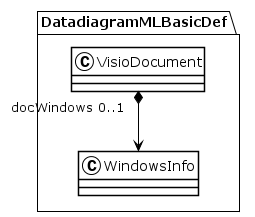

The diagram above was rendered by PlantUML. Its source (embedded in the PNG):
@startuml
!theme plain
package DatadiagramMLBasicDef {
class VisioDocument {
}
VisioDocument "docWindows 0..1" *--> WindowsInfo
class WindowsInfo {
}
}
@enduml